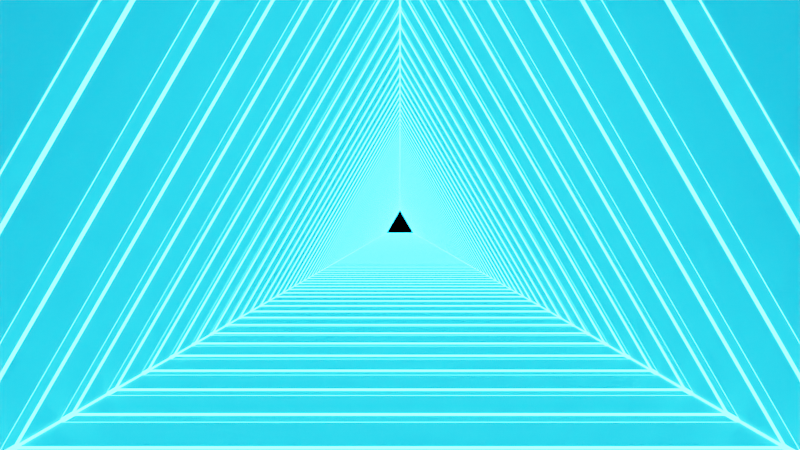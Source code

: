 # Source: triangle_vj_animation.blend  (saved by Blender 2.80.48; exported with 4.5.12 LTS)
import bpy
from mathutils import Matrix  # noqa: F401  (used for matrix-valued properties, if any)

bpy.ops.wm.read_factory_settings(use_empty=True)
scene = bpy.context.scene
scene.name = 'Scene'

# ---- collections
col_collection = bpy.data.collections.new('Collection'); scene.collection.children.link(col_collection)

# ---- materials (node trees are filled in below, after node groups)
mat_material = bpy.data.materials.new('Material')
mat_material.alpha_threshold = 0.0
mat_material.use_transparent_shadow = False
mat_material.roughness = 0.5
mat_material.line_color = (0.0, 0.0, 0.0, 1.0)
mat_material_001 = bpy.data.materials.new('Material.001')
mat_material_001.use_transparent_shadow = False
mat_material_001.roughness = 0.25

# ---- material node trees
mat_material.use_nodes = True; mat_material.node_tree.nodes.clear()
_N = mat_material.node_tree.nodes; _L = mat_material.node_tree.links
n0 = _N.new('ShaderNodeOutputMaterial'); n0.name = 'Material Output'; n0.location = (300, 300)
n1 = _N.new('ShaderNodeBsdfPrincipled'); n1.name = 'Principled BSDF'; n1.location = (10, 300)
n1.distribution = 'GGX'
n1.subsurface_method = 'BURLEY'
n1.inputs[3].default_value = 1.45
_L.new(n1.outputs[0], n0.inputs[0])
n0.is_active_output = True
mat_material_001.use_nodes = True; mat_material_001.node_tree.nodes.clear()
_N = mat_material_001.node_tree.nodes; _L = mat_material_001.node_tree.links
n0 = _N.new('ShaderNodeOutputMaterial'); n0.name = 'Material Output'; n0.location = (300, 300)
n1 = _N.new('ShaderNodeEmission'); n1.name = 'Emission'; n1.location = (10, 300)
n1.inputs[0].default_value = (0.006711, 0.431, 1.0, 1.0)
n1.inputs[1].default_value = 50.0
_L.new(n1.outputs[0], n0.inputs[0])
n0.is_active_output = True

# ---- world
world_world = bpy.data.worlds.new('World'); scene.world = world_world
world_world.use_nodes = True; world_world.node_tree.nodes.clear()
_N = world_world.node_tree.nodes; _L = world_world.node_tree.links
n0 = _N.new('ShaderNodeOutputWorld'); n0.name = 'World Output'; n0.location = (300, 300)
n1 = _N.new('ShaderNodeBackground'); n1.name = 'Background'; n1.location = (10, 300)
n1.inputs[0].default_value = (0.0, 0.0, 0.0, 1.0)
_L.new(n1.outputs[0], n0.inputs[0])
n0.is_active_output = True
world_world.color = (0.05088, 0.05088, 0.05088)
world_world.use_sun_shadow = False
world_world.sun_shadow_jitter_overblur = 0.0

# ---- cameras
cam_camera_001 = bpy.data.cameras.new('Camera.001')
cam_camera_001.dof.focus_distance = 0.0
cam_camera_001.dof.aperture_fstop = 128.0

# ---- meshes
me_cylinder = bpy.data.meshes.new('Cylinder')
me_cylinder.from_pydata([(0.0, 1.0, -1.0), (0.0, 1.0, 1.0), (0.866, -0.5, -1.0), (0.866, -0.5, 1.0), (-0.866, -0.5, -1.0), (-0.866, -0.5, 1.0)], [], [(0, 1, 3, 2), (2, 3, 5, 4), (4, 5, 1, 0)])
_uv = me_cylinder.uv_layers.new(name='UVMap')
_uv.uv.foreach_set('vector', [1.0, 0.0, 1.0, 1.0, 0.6667, 1.0, 0.6667, 0.0, 0.6667, 0.0, 0.6667, 1.0, 0.3333, 1.0, 0.3333, 0.0, 0.3333, 0.0, 0.3333, 1.0, -5.96e-08, 1.0, -5.96e-08, 0.0])
me_cylinder.materials.append(mat_material)
me_cylinder.materials.append(mat_material_001)
me_cylinder.use_remesh_preserve_volume = False
me_cylinder.use_remesh_preserve_attributes = False
me_cylinder.use_mirror_vertex_groups = False
me_cylinder.update()

# ---- objects
ob_cylinder = bpy.data.objects.new('Cylinder', me_cylinder)
ob_empty = bpy.data.objects.new('Empty', None)
ob_camera = bpy.data.objects.new('Camera', cam_camera_001)

# ---- transforms, parenting, visibility, modifiers, constraints
ob_cylinder.location = (0.0, 0.0, 0.0)
ob_cylinder.rotation_euler = (1.571, -0.0, 0.0)
ob_cylinder.scale = (1.0, 1.0, 0.14)
ob_cylinder.lineart.crease_threshold = 0.0
_m = ob_cylinder.modifiers.new('Solidify', 'SOLIDIFY')
_m.thickness = 0.09
_m.nonmanifold_thickness_mode = 'FIXED'
_m.nonmanifold_merge_threshold = 0.0003
_m = ob_cylinder.modifiers.new('Wireframe', 'WIREFRAME')
_m.thickness = 0.0125
_m.use_replace = False
_m.material_offset = 2
_m = ob_cylinder.modifiers.new('Array', 'ARRAY')
_m.count = 160
_m.constant_offset_displace = (0.0, 0.0, 0.0)
_m.use_relative_offset = False
_m.use_object_offset = True
_m.offset_object = ob_empty
ob_empty.location = (0.0, 0.4033, 0.0)
ob_empty.rotation_euler = (1.571, 0.0, 0.0)
ob_empty.scale = (1.0, 1.0, 0.14)
ob_empty.lineart.crease_threshold = 0.0
ob_camera.location = (0.0, -1.215, 0.0)
ob_camera.rotation_euler = (1.571, 0.0, 0.0)
ob_camera.lineart.crease_threshold = 0.0

# ---- collection membership
col_collection.objects.link(ob_cylinder)
col_collection.objects.link(ob_empty)
col_collection.objects.link(ob_camera)

# ---- scene / render settings (as saved in the file)
scene.camera = ob_camera
scene.frame_start = 1; scene.frame_end = 250; scene.frame_set(1)
scene.render.engine = 'BLENDER_EEVEE_NEXT'
scene.cycles.use_denoising = False
scene.cycles.samples = 128
scene.cycles.sampling_pattern = 'TABULATED_SOBOL'
scene.cycles.use_adaptive_sampling = False
scene.cycles.use_light_tree = False
scene.eevee.use_gtao = True
scene.eevee.use_raytracing = True
scene.view_settings.view_transform = 'Filmic'
bpy.context.view_layer.update()
